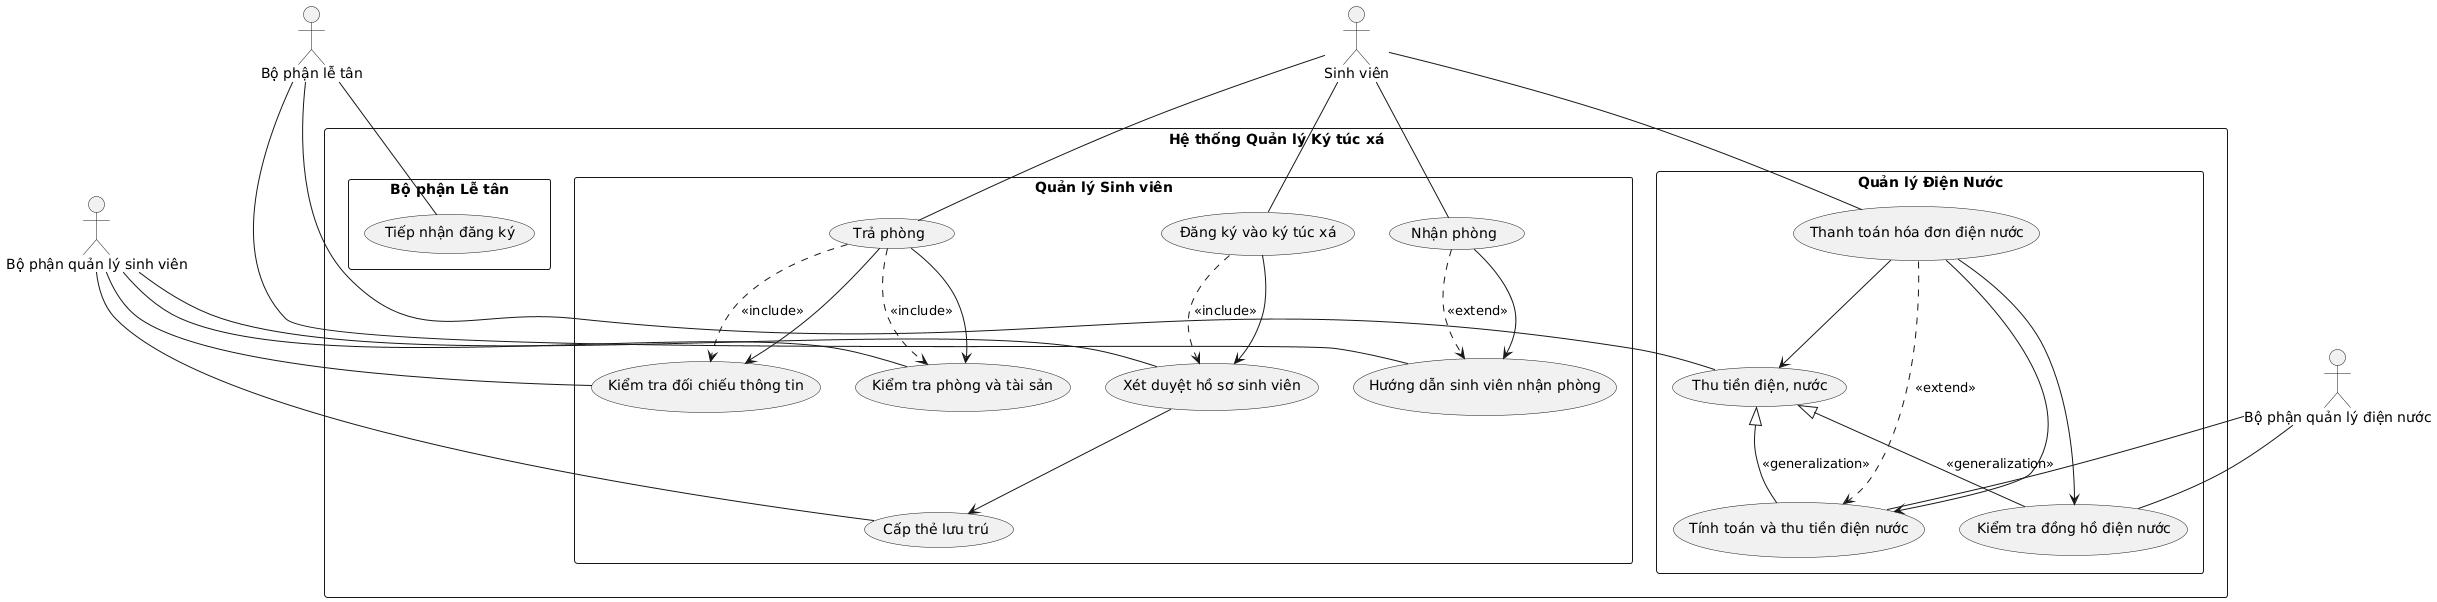

The diagram above was rendered by PlantUML. Its source (embedded in the PNG):
@startuml
actor "Sinh viên" as SV
actor "Bộ phận lễ tân" as LT
actor "Bộ phận quản lý sinh viên" as QLSV
actor "Bộ phận quản lý điện nước" as QLDN

rectangle "Hệ thống Quản lý Ký túc xá" {
    rectangle "Quản lý Sinh viên" {
        QLSV -- (Xét duyệt hồ sơ sinh viên)
        QLSV -- (Cấp thẻ lưu trú)
        QLSV -- (Kiểm tra phòng và tài sản)
        QLSV -- (Kiểm tra đối chiếu thông tin)
        SV -- (Đăng ký vào ký túc xá)
        SV -- (Nhận phòng)
        SV -- (Trả phòng)
        (Đăng ký vào ký túc xá) --> (Xét duyệt hồ sơ sinh viên)
        (Xét duyệt hồ sơ sinh viên) --> (Cấp thẻ lưu trú)
        (Nhận phòng) --> (Hướng dẫn sinh viên nhận phòng)
        (Trả phòng) --> (Kiểm tra phòng và tài sản)
        (Trả phòng) --> (Kiểm tra đối chiếu thông tin)
    }
    
    rectangle "Quản lý Điện Nước" {
        QLDN -- (Kiểm tra đồng hồ điện nước)
        QLDN -- (Tính toán và thu tiền điện nước)
        SV -- (Thanh toán hóa đơn điện nước)
        (Thanh toán hóa đơn điện nước) --> (Thu tiền điện, nước)
        (Thanh toán hóa đơn điện nước) --> (Kiểm tra đồng hồ điện nước)
        (Thanh toán hóa đơn điện nước) --> (Tính toán và thu tiền điện nước)
    }
    
    rectangle "Bộ phận Lễ tân" {
        LT -- (Tiếp nhận đăng ký)
        LT -- (Hướng dẫn sinh viên nhận phòng)
        LT -- (Thu tiền điện, nước)
    }


    ' Relationships: Include, Extend, Generalization
    (Đăng ký vào ký túc xá) .> (Xét duyệt hồ sơ sinh viên) : <<include>>
    (Trả phòng) .> (Kiểm tra phòng và tài sản) : <<include>>
    (Trả phòng) .> (Kiểm tra đối chiếu thông tin) : <<include>>

    (Nhận phòng) .> (Hướng dẫn sinh viên nhận phòng) : <<extend>>
    (Thanh toán hóa đơn điện nước) .> (Tính toán và thu tiền điện nước) : <<extend>>

    (Thu tiền điện, nước) <|-- (Tính toán và thu tiền điện nước) : <<generalization>>
    (Thu tiền điện, nước) <|-- (Kiểm tra đồng hồ điện nước) : <<generalization>>
}
@enduml